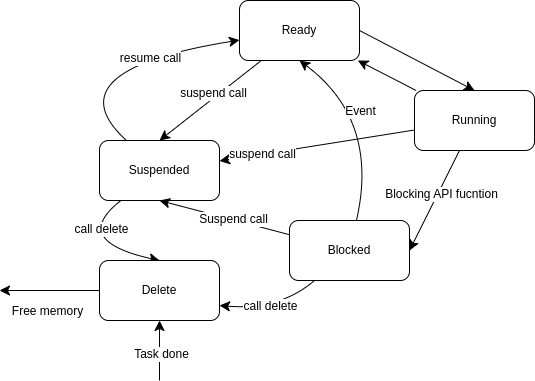

The diagram above was exported from draw.io. Its source (the exported page's mxGraphModel, read from the mxfile embedded in the PNG):
<mxGraphModel dx="1732" dy="831" grid="1" gridSize="10" guides="1" tooltips="1" connect="1" arrows="1" fold="1" page="1" pageScale="1" pageWidth="850" pageHeight="1100" math="0" shadow="0">
  <root>
    <mxCell id="0" />
    <mxCell id="1" parent="0" />
    <mxCell id="pSRhevF5pJSh1NvrABGQ-12" style="edgeStyle=none;curved=1;rounded=0;orthogonalLoop=1;jettySize=auto;html=1;exitX=1;exitY=0.5;exitDx=0;exitDy=0;entryX=0.5;entryY=0;entryDx=0;entryDy=0;fontSize=12;startSize=8;endSize=8;" parent="1" source="pSRhevF5pJSh1NvrABGQ-1" target="pSRhevF5pJSh1NvrABGQ-2" edge="1">
      <mxGeometry relative="1" as="geometry" />
    </mxCell>
    <mxCell id="pSRhevF5pJSh1NvrABGQ-22" style="edgeStyle=none;curved=1;rounded=0;orthogonalLoop=1;jettySize=auto;html=1;entryX=0.5;entryY=0;entryDx=0;entryDy=0;fontSize=12;startSize=8;endSize=8;" parent="1" source="pSRhevF5pJSh1NvrABGQ-1" target="pSRhevF5pJSh1NvrABGQ-3" edge="1">
      <mxGeometry relative="1" as="geometry" />
    </mxCell>
    <mxCell id="pSRhevF5pJSh1NvrABGQ-23" value="suspend call" style="edgeLabel;html=1;align=center;verticalAlign=middle;resizable=0;points=[];fontSize=12;" parent="pSRhevF5pJSh1NvrABGQ-22" vertex="1" connectable="0">
      <mxGeometry x="-0.1043" y="-4" relative="1" as="geometry">
        <mxPoint as="offset" />
      </mxGeometry>
    </mxCell>
    <mxCell id="pSRhevF5pJSh1NvrABGQ-1" value="Ready" style="rounded=1;whiteSpace=wrap;html=1;" parent="1" vertex="1">
      <mxGeometry x="250" y="170" width="120" height="60" as="geometry" />
    </mxCell>
    <mxCell id="pSRhevF5pJSh1NvrABGQ-13" style="edgeStyle=none;curved=1;rounded=0;orthogonalLoop=1;jettySize=auto;html=1;fontSize=12;startSize=8;endSize=8;" parent="1" source="pSRhevF5pJSh1NvrABGQ-2" target="pSRhevF5pJSh1NvrABGQ-1" edge="1">
      <mxGeometry relative="1" as="geometry" />
    </mxCell>
    <mxCell id="pSRhevF5pJSh1NvrABGQ-14" style="edgeStyle=none;curved=1;rounded=0;orthogonalLoop=1;jettySize=auto;html=1;entryX=1;entryY=0.5;entryDx=0;entryDy=0;fontSize=12;startSize=8;endSize=8;" parent="1" source="pSRhevF5pJSh1NvrABGQ-2" target="pSRhevF5pJSh1NvrABGQ-5" edge="1">
      <mxGeometry relative="1" as="geometry" />
    </mxCell>
    <mxCell id="pSRhevF5pJSh1NvrABGQ-15" value="Blocking API fucntion" style="edgeLabel;html=1;align=center;verticalAlign=middle;resizable=0;points=[];fontSize=12;" parent="pSRhevF5pJSh1NvrABGQ-14" vertex="1" connectable="0">
      <mxGeometry x="-0.152" y="4" relative="1" as="geometry">
        <mxPoint x="-1" as="offset" />
      </mxGeometry>
    </mxCell>
    <mxCell id="pSRhevF5pJSh1NvrABGQ-20" style="edgeStyle=none;curved=1;rounded=0;orthogonalLoop=1;jettySize=auto;html=1;fontSize=12;startSize=8;endSize=8;" parent="1" source="pSRhevF5pJSh1NvrABGQ-2" target="pSRhevF5pJSh1NvrABGQ-3" edge="1">
      <mxGeometry relative="1" as="geometry" />
    </mxCell>
    <mxCell id="pSRhevF5pJSh1NvrABGQ-21" value="suspend call" style="edgeLabel;html=1;align=center;verticalAlign=middle;resizable=0;points=[];fontSize=12;" parent="pSRhevF5pJSh1NvrABGQ-20" vertex="1" connectable="0">
      <mxGeometry x="0.5595" relative="1" as="geometry">
        <mxPoint as="offset" />
      </mxGeometry>
    </mxCell>
    <mxCell id="pSRhevF5pJSh1NvrABGQ-2" value="Running" style="rounded=1;whiteSpace=wrap;html=1;" parent="1" vertex="1">
      <mxGeometry x="425" y="260" width="120" height="60" as="geometry" />
    </mxCell>
    <mxCell id="pSRhevF5pJSh1NvrABGQ-24" style="edgeStyle=none;curved=1;rounded=0;orthogonalLoop=1;jettySize=auto;html=1;fontSize=12;startSize=8;endSize=8;" parent="1" source="pSRhevF5pJSh1NvrABGQ-3" target="pSRhevF5pJSh1NvrABGQ-1" edge="1">
      <mxGeometry relative="1" as="geometry">
        <Array as="points">
          <mxPoint x="60" y="240" />
        </Array>
      </mxGeometry>
    </mxCell>
    <mxCell id="pSRhevF5pJSh1NvrABGQ-25" value="resume call" style="edgeLabel;html=1;align=center;verticalAlign=middle;resizable=0;points=[];fontSize=12;" parent="pSRhevF5pJSh1NvrABGQ-24" vertex="1" connectable="0">
      <mxGeometry x="0.382" y="-3" relative="1" as="geometry">
        <mxPoint as="offset" />
      </mxGeometry>
    </mxCell>
    <mxCell id="pSRhevF5pJSh1NvrABGQ-28" style="edgeStyle=none;curved=1;rounded=0;orthogonalLoop=1;jettySize=auto;html=1;entryX=0.5;entryY=0;entryDx=0;entryDy=0;fontSize=12;startSize=8;endSize=8;" parent="1" source="pSRhevF5pJSh1NvrABGQ-3" target="pSRhevF5pJSh1NvrABGQ-4" edge="1">
      <mxGeometry relative="1" as="geometry">
        <Array as="points">
          <mxPoint x="80" y="410" />
        </Array>
      </mxGeometry>
    </mxCell>
    <mxCell id="pSRhevF5pJSh1NvrABGQ-33" value="&lt;span style=&quot;color: rgba(0, 0, 0, 0); font-family: monospace; font-size: 0px; text-align: start; background-color: rgb(251, 251, 251);&quot;&gt;%3CmxGraphModel%3E%3Croot%3E%3CmxCell%20id%3D%220%22%2F%3E%3CmxCell%20id%3D%221%22%20parent%3D%220%22%2F%3E%3CmxCell%20id%3D%222%22%20value%3D%22call%20delete%22%20style%3D%22edgeLabel%3Bhtml%3D1%3Balign%3Dcenter%3BverticalAlign%3Dmiddle%3Bresizable%3D0%3Bpoints%3D%5B%5D%3BfontSize%3D12%3B%22%20vertex%3D%221%22%20connectable%3D%220%22%20parent%3D%221%22%3E%3CmxGeometry%20x%3D%22280.4641090670283%22%20y%3D%22475.1914775626549%22%20as%3D%22geometry%22%2F%3E%3C%2FmxCell%3E%3C%2Froot%3E%3C%2FmxGraphModel%3&lt;/span&gt;&lt;span style=&quot;color: rgba(0, 0, 0, 0); font-family: monospace; font-size: 0px; text-align: start; background-color: rgb(251, 251, 251);&quot;&gt;%3CmxGraphModel%3E%3Croot%3E%3CmxCell%20id%3D%220%22%2F%3E%3CmxCell%20id%3D%221%22%20parent%3D%220%22%2F%3E%3CmxCell%20id%3D%222%22%20value%3D%22call%20delete%22%20style%3D%22edgeLabel%3Bhtml%3D1%3Balign%3Dcenter%3BverticalAlign%3Dmiddle%3Bresizable%3D0%3Bpoints%3D%5B%5D%3BfontSize%3D12%3B%22%20vertex%3D%221%22%20connectable%3D%220%22%20parent%3D%221%22%3E%3CmxGeometry%20x%3D%22280.4641090670283%22%20y%3D%22475.1914775626549%22%20as%3D%22geometry%22%2F%3E%3C%2FmxCell%3E%3C%2Froot%3E%3C%2FmxGraphModel%3E&lt;/span&gt;" style="edgeLabel;html=1;align=center;verticalAlign=middle;resizable=0;points=[];fontSize=12;" parent="pSRhevF5pJSh1NvrABGQ-28" vertex="1" connectable="0">
      <mxGeometry x="-0.5743" y="8" relative="1" as="geometry">
        <mxPoint as="offset" />
      </mxGeometry>
    </mxCell>
    <mxCell id="pSRhevF5pJSh1NvrABGQ-34" value="call delete" style="edgeLabel;html=1;align=center;verticalAlign=middle;resizable=0;points=[];fontSize=12;" parent="pSRhevF5pJSh1NvrABGQ-28" vertex="1" connectable="0">
      <mxGeometry x="-0.5866" y="10" relative="1" as="geometry">
        <mxPoint as="offset" />
      </mxGeometry>
    </mxCell>
    <mxCell id="pSRhevF5pJSh1NvrABGQ-3" value="Suspended" style="rounded=1;whiteSpace=wrap;html=1;" parent="1" vertex="1">
      <mxGeometry x="110" y="310" width="120" height="60" as="geometry" />
    </mxCell>
    <mxCell id="pSRhevF5pJSh1NvrABGQ-29" style="edgeStyle=none;curved=1;rounded=0;orthogonalLoop=1;jettySize=auto;html=1;fontSize=12;startSize=8;endSize=8;" parent="1" source="pSRhevF5pJSh1NvrABGQ-4" edge="1">
      <mxGeometry relative="1" as="geometry">
        <mxPoint x="10" y="460" as="targetPoint" />
      </mxGeometry>
    </mxCell>
    <mxCell id="pSRhevF5pJSh1NvrABGQ-30" value="Free memory" style="edgeLabel;html=1;align=center;verticalAlign=middle;resizable=0;points=[];fontSize=12;" parent="pSRhevF5pJSh1NvrABGQ-29" vertex="1" connectable="0">
      <mxGeometry x="0.05" y="2" relative="1" as="geometry">
        <mxPoint y="18" as="offset" />
      </mxGeometry>
    </mxCell>
    <mxCell id="pSRhevF5pJSh1NvrABGQ-4" value="Delete" style="rounded=1;whiteSpace=wrap;html=1;" parent="1" vertex="1">
      <mxGeometry x="110" y="430" width="120" height="60" as="geometry" />
    </mxCell>
    <mxCell id="pSRhevF5pJSh1NvrABGQ-16" style="edgeStyle=none;curved=1;rounded=0;orthogonalLoop=1;jettySize=auto;html=1;entryX=0.5;entryY=1;entryDx=0;entryDy=0;fontSize=12;startSize=8;endSize=8;" parent="1" source="pSRhevF5pJSh1NvrABGQ-5" target="pSRhevF5pJSh1NvrABGQ-1" edge="1">
      <mxGeometry relative="1" as="geometry">
        <Array as="points">
          <mxPoint x="390" y="290" />
        </Array>
      </mxGeometry>
    </mxCell>
    <mxCell id="pSRhevF5pJSh1NvrABGQ-17" value="Event" style="edgeLabel;html=1;align=center;verticalAlign=middle;resizable=0;points=[];fontSize=12;" parent="pSRhevF5pJSh1NvrABGQ-16" vertex="1" connectable="0">
      <mxGeometry x="-0.161" relative="1" as="geometry">
        <mxPoint x="-16" y="-27" as="offset" />
      </mxGeometry>
    </mxCell>
    <mxCell id="pSRhevF5pJSh1NvrABGQ-18" style="edgeStyle=none;curved=1;rounded=0;orthogonalLoop=1;jettySize=auto;html=1;entryX=0.5;entryY=1;entryDx=0;entryDy=0;fontSize=12;startSize=8;endSize=8;" parent="1" source="pSRhevF5pJSh1NvrABGQ-5" target="pSRhevF5pJSh1NvrABGQ-3" edge="1">
      <mxGeometry relative="1" as="geometry" />
    </mxCell>
    <mxCell id="pSRhevF5pJSh1NvrABGQ-19" value="Suspend call" style="edgeLabel;html=1;align=center;verticalAlign=middle;resizable=0;points=[];fontSize=12;" parent="pSRhevF5pJSh1NvrABGQ-18" vertex="1" connectable="0">
      <mxGeometry x="-0.1185" y="-1" relative="1" as="geometry">
        <mxPoint as="offset" />
      </mxGeometry>
    </mxCell>
    <mxCell id="pSRhevF5pJSh1NvrABGQ-31" style="edgeStyle=none;curved=1;rounded=0;orthogonalLoop=1;jettySize=auto;html=1;entryX=1;entryY=0.75;entryDx=0;entryDy=0;fontSize=12;startSize=8;endSize=8;" parent="1" source="pSRhevF5pJSh1NvrABGQ-5" target="pSRhevF5pJSh1NvrABGQ-4" edge="1">
      <mxGeometry relative="1" as="geometry">
        <Array as="points">
          <mxPoint x="290" y="480" />
        </Array>
      </mxGeometry>
    </mxCell>
    <mxCell id="pSRhevF5pJSh1NvrABGQ-32" value="call delete" style="edgeLabel;html=1;align=center;verticalAlign=middle;resizable=0;points=[];fontSize=12;" parent="pSRhevF5pJSh1NvrABGQ-31" vertex="1" connectable="0">
      <mxGeometry x="0.0626" y="-4" relative="1" as="geometry">
        <mxPoint as="offset" />
      </mxGeometry>
    </mxCell>
    <mxCell id="pSRhevF5pJSh1NvrABGQ-5" value="Blocked" style="rounded=1;whiteSpace=wrap;html=1;" parent="1" vertex="1">
      <mxGeometry x="300" y="390" width="120" height="60" as="geometry" />
    </mxCell>
    <mxCell id="pSRhevF5pJSh1NvrABGQ-7" style="edgeStyle=none;curved=1;rounded=0;orthogonalLoop=1;jettySize=auto;html=1;exitX=0.5;exitY=0;exitDx=0;exitDy=0;fontSize=12;startSize=8;endSize=8;" parent="1" source="pSRhevF5pJSh1NvrABGQ-4" target="pSRhevF5pJSh1NvrABGQ-4" edge="1">
      <mxGeometry relative="1" as="geometry" />
    </mxCell>
    <mxCell id="pSRhevF5pJSh1NvrABGQ-35" value="" style="endArrow=classic;html=1;rounded=0;fontSize=12;startSize=8;endSize=8;curved=1;entryX=0.5;entryY=1;entryDx=0;entryDy=0;" parent="1" target="pSRhevF5pJSh1NvrABGQ-4" edge="1">
      <mxGeometry width="50" height="50" relative="1" as="geometry">
        <mxPoint x="170" y="550" as="sourcePoint" />
        <mxPoint x="380" y="300" as="targetPoint" />
      </mxGeometry>
    </mxCell>
    <mxCell id="pSRhevF5pJSh1NvrABGQ-36" value="Task done" style="edgeLabel;html=1;align=center;verticalAlign=middle;resizable=0;points=[];fontSize=12;" parent="pSRhevF5pJSh1NvrABGQ-35" vertex="1" connectable="0">
      <mxGeometry x="-0.1" y="-1" relative="1" as="geometry">
        <mxPoint as="offset" />
      </mxGeometry>
    </mxCell>
  </root>
</mxGraphModel>